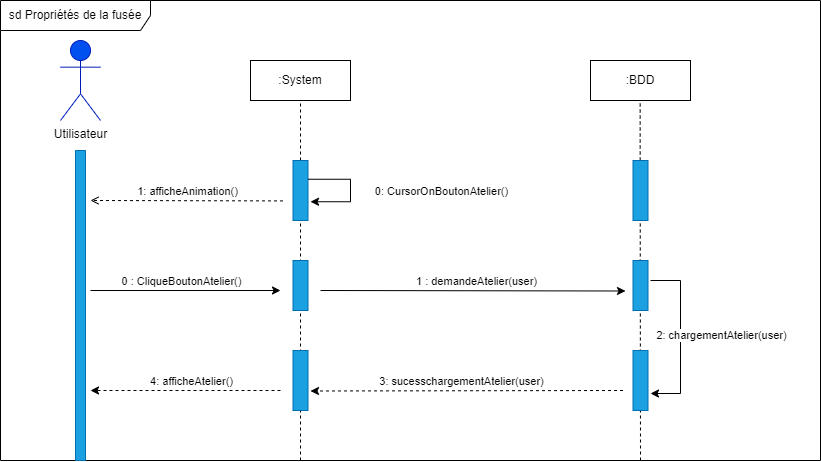

The diagram above was exported from draw.io. Its source (the exported page's mxGraphModel, read from the mxfile embedded in the PNG):
<mxGraphModel dx="790" dy="784" grid="1" gridSize="10" guides="1" tooltips="1" connect="1" arrows="1" fold="1" page="1" pageScale="1" pageWidth="827" pageHeight="1169" math="0" shadow="0">
  <root>
    <mxCell id="0" />
    <mxCell id="1" parent="0" />
    <mxCell id="A8i6C5ef9se-inbCdJMB-13" value="sd Propriétés de la fusée" style="shape=umlFrame;whiteSpace=wrap;html=1;fontColor=#000000;width=150;height=30;movable=1;resizable=1;rotatable=1;deletable=1;editable=1;connectable=1;" parent="1" vertex="1">
      <mxGeometry y="10" width="820" height="460" as="geometry" />
    </mxCell>
    <mxCell id="A8i6C5ef9se-inbCdJMB-18" value="" style="shape=rect;dashed=0;shadow=0;html=1;whiteSpace=wrap;direction=south;horizontal=0;fontColor=#ffffff;fillColor=#1ba1e2;strokeColor=#006EAF;" parent="1" vertex="1">
      <mxGeometry x="75" y="160" width="10" height="310" as="geometry" />
    </mxCell>
    <mxCell id="A8i6C5ef9se-inbCdJMB-25" value="" style="endArrow=none;dashed=1;html=1;rounded=0;fontColor=#000000;entryX=0.5;entryY=1;entryDx=0;entryDy=0;movable=1;resizable=1;rotatable=1;deletable=1;editable=1;connectable=1;" parent="1" target="A8i6C5ef9se-inbCdJMB-19" edge="1">
      <mxGeometry width="50" height="50" relative="1" as="geometry">
        <mxPoint x="300" y="470" as="sourcePoint" />
        <mxPoint x="440" y="260" as="targetPoint" />
        <Array as="points">
          <mxPoint x="300" y="160" />
        </Array>
      </mxGeometry>
    </mxCell>
    <mxCell id="A8i6C5ef9se-inbCdJMB-43" value="" style="endArrow=none;dashed=1;html=1;rounded=0;fontColor=#000000;entryX=0.5;entryY=1;entryDx=0;entryDy=0;movable=1;resizable=1;rotatable=1;deletable=1;editable=1;connectable=1;" parent="1" edge="1">
      <mxGeometry width="50" height="50" relative="1" as="geometry">
        <mxPoint x="640" y="470" as="sourcePoint" />
        <mxPoint x="639.66" y="110" as="targetPoint" />
        <Array as="points">
          <mxPoint x="639.66" y="160" />
        </Array>
      </mxGeometry>
    </mxCell>
    <mxCell id="A8i6C5ef9se-inbCdJMB-5" value="&lt;font color=&quot;#000000&quot;&gt;Utilisateur&lt;/font&gt;" style="shape=umlActor;verticalLabelPosition=bottom;verticalAlign=top;html=1;outlineConnect=0;fillColor=#0050ef;strokeColor=#001DBC;fontColor=#ffffff;" parent="1" vertex="1">
      <mxGeometry x="60" y="50" width="40" height="80" as="geometry" />
    </mxCell>
    <mxCell id="A8i6C5ef9se-inbCdJMB-19" value=":System" style="whiteSpace=wrap;html=1;align=center;fontColor=#000000;" parent="1" vertex="1">
      <mxGeometry x="250" y="70" width="100" height="40" as="geometry" />
    </mxCell>
    <mxCell id="A8i6C5ef9se-inbCdJMB-20" value=":BDD" style="whiteSpace=wrap;html=1;align=center;fontColor=#000000;" parent="1" vertex="1">
      <mxGeometry x="590" y="70" width="100" height="40" as="geometry" />
    </mxCell>
    <mxCell id="A8i6C5ef9se-inbCdJMB-22" value="" style="shape=rect;dashed=0;shadow=0;html=1;whiteSpace=wrap;direction=south;horizontal=0;fontColor=#ffffff;fillColor=#1ba1e2;strokeColor=#006EAF;" parent="1" vertex="1">
      <mxGeometry x="292.5" y="170" width="15" height="60" as="geometry" />
    </mxCell>
    <mxCell id="H_UkjRreAUEPhM-PLVBE-11" value="" style="edgeStyle=elbowEdgeStyle;elbow=horizontal;endArrow=classic;html=1;rounded=0;fontFamily=Helvetica;fontSize=12;fontColor=#000000;" parent="1" edge="1">
      <mxGeometry width="50" height="50" relative="1" as="geometry">
        <mxPoint x="650" y="290" as="sourcePoint" />
        <mxPoint x="650" y="403" as="targetPoint" />
        <Array as="points">
          <mxPoint x="680" y="305.25" />
        </Array>
      </mxGeometry>
    </mxCell>
    <mxCell id="H_UkjRreAUEPhM-PLVBE-12" value="2: chargementAtelier(user)" style="edgeLabel;html=1;align=center;verticalAlign=middle;resizable=0;points=[];fontSize=11;fontFamily=Helvetica;fontColor=#000000;" parent="H_UkjRreAUEPhM-PLVBE-11" vertex="1" connectable="0">
      <mxGeometry x="-0.1384" relative="1" as="geometry">
        <mxPoint x="40" y="9" as="offset" />
      </mxGeometry>
    </mxCell>
    <mxCell id="kk5iC41VOwRCljAogV6W-1" value="" style="endArrow=classic;html=1;rounded=0;" parent="1" edge="1">
      <mxGeometry width="50" height="50" relative="1" as="geometry">
        <mxPoint x="90" y="300" as="sourcePoint" />
        <mxPoint x="280" y="300" as="targetPoint" />
      </mxGeometry>
    </mxCell>
    <mxCell id="kk5iC41VOwRCljAogV6W-10" value="0 : CliqueBoutonAtelier()" style="edgeLabel;html=1;align=center;verticalAlign=middle;resizable=0;points=[];" parent="kk5iC41VOwRCljAogV6W-1" vertex="1" connectable="0">
      <mxGeometry x="0.1488" y="-1" relative="1" as="geometry">
        <mxPoint x="-19" y="-11" as="offset" />
      </mxGeometry>
    </mxCell>
    <mxCell id="kk5iC41VOwRCljAogV6W-4" value="" style="shape=rect;dashed=0;shadow=0;html=1;whiteSpace=wrap;direction=south;horizontal=0;fontColor=#ffffff;fillColor=#1ba1e2;strokeColor=#006EAF;" parent="1" vertex="1">
      <mxGeometry x="292.5" y="270" width="15" height="50" as="geometry" />
    </mxCell>
    <mxCell id="kk5iC41VOwRCljAogV6W-6" value="" style="shape=rect;dashed=0;shadow=0;html=1;whiteSpace=wrap;direction=south;horizontal=0;fontColor=#ffffff;fillColor=#1ba1e2;strokeColor=#006EAF;" parent="1" vertex="1">
      <mxGeometry x="632.5" y="170" width="15" height="60" as="geometry" />
    </mxCell>
    <mxCell id="kk5iC41VOwRCljAogV6W-7" value="" style="shape=rect;dashed=0;shadow=0;html=1;whiteSpace=wrap;direction=south;horizontal=0;fontColor=#ffffff;fillColor=#1ba1e2;strokeColor=#006EAF;" parent="1" vertex="1">
      <mxGeometry x="632.5" y="270" width="15" height="50" as="geometry" />
    </mxCell>
    <mxCell id="kk5iC41VOwRCljAogV6W-8" value="" style="endArrow=classic;html=1;rounded=0;dashed=1;" parent="1" edge="1">
      <mxGeometry width="50" height="50" relative="1" as="geometry">
        <mxPoint x="280" y="400" as="sourcePoint" />
        <mxPoint x="90" y="400" as="targetPoint" />
      </mxGeometry>
    </mxCell>
    <mxCell id="kk5iC41VOwRCljAogV6W-9" value="4: afficheAtelier()" style="edgeLabel;html=1;align=center;verticalAlign=middle;resizable=0;points=[];" parent="kk5iC41VOwRCljAogV6W-8" vertex="1" connectable="0">
      <mxGeometry x="0.1706" y="3" relative="1" as="geometry">
        <mxPoint x="21" y="-13" as="offset" />
      </mxGeometry>
    </mxCell>
    <mxCell id="kk5iC41VOwRCljAogV6W-11" value="" style="endArrow=classic;html=1;rounded=0;" parent="1" edge="1">
      <mxGeometry width="50" height="50" relative="1" as="geometry">
        <mxPoint x="320" y="300" as="sourcePoint" />
        <mxPoint x="625" y="300.5" as="targetPoint" />
      </mxGeometry>
    </mxCell>
    <mxCell id="kk5iC41VOwRCljAogV6W-12" value="1 : demandeAtelier(user)" style="edgeLabel;html=1;align=center;verticalAlign=middle;resizable=0;points=[];" parent="kk5iC41VOwRCljAogV6W-11" vertex="1" connectable="0">
      <mxGeometry x="0.1488" y="-1" relative="1" as="geometry">
        <mxPoint x="-19" y="-11" as="offset" />
      </mxGeometry>
    </mxCell>
    <mxCell id="kk5iC41VOwRCljAogV6W-14" value="" style="endArrow=classic;html=1;rounded=0;dashed=1;" parent="1" edge="1">
      <mxGeometry width="50" height="50" relative="1" as="geometry">
        <mxPoint x="622.5" y="400" as="sourcePoint" />
        <mxPoint x="310" y="400.5" as="targetPoint" />
      </mxGeometry>
    </mxCell>
    <mxCell id="kk5iC41VOwRCljAogV6W-15" value="3: sucesschargementAtelier(user)" style="edgeLabel;html=1;align=center;verticalAlign=middle;resizable=0;points=[];" parent="kk5iC41VOwRCljAogV6W-14" vertex="1" connectable="0">
      <mxGeometry x="0.1706" y="3" relative="1" as="geometry">
        <mxPoint x="21" y="-13" as="offset" />
      </mxGeometry>
    </mxCell>
    <mxCell id="kk5iC41VOwRCljAogV6W-16" value="" style="shape=rect;dashed=0;shadow=0;html=1;whiteSpace=wrap;direction=south;horizontal=0;fontColor=#ffffff;fillColor=#1ba1e2;strokeColor=#006EAF;" parent="1" vertex="1">
      <mxGeometry x="292.5" y="360" width="15" height="60" as="geometry" />
    </mxCell>
    <mxCell id="kk5iC41VOwRCljAogV6W-17" value="" style="shape=rect;dashed=0;shadow=0;html=1;whiteSpace=wrap;direction=south;horizontal=0;fontColor=#ffffff;fillColor=#1ba1e2;strokeColor=#006EAF;" parent="1" vertex="1">
      <mxGeometry x="632.5" y="360" width="15" height="60" as="geometry" />
    </mxCell>
    <mxCell id="kk5iC41VOwRCljAogV6W-19" value="" style="edgeStyle=elbowEdgeStyle;elbow=horizontal;endArrow=classic;html=1;rounded=0;fontFamily=Helvetica;fontSize=12;fontColor=#000000;exitX=0.25;exitY=0;exitDx=0;exitDy=0;" parent="1" edge="1">
      <mxGeometry width="50" height="50" relative="1" as="geometry">
        <mxPoint x="307.5" y="188.75" as="sourcePoint" />
        <mxPoint x="310" y="211.25" as="targetPoint" />
        <Array as="points">
          <mxPoint x="350" y="204.25" />
        </Array>
      </mxGeometry>
    </mxCell>
    <mxCell id="kk5iC41VOwRCljAogV6W-20" value="0: CursorOnBoutonAtelier()" style="edgeLabel;html=1;align=center;verticalAlign=middle;resizable=0;points=[];fontSize=11;fontFamily=Helvetica;fontColor=#000000;" parent="kk5iC41VOwRCljAogV6W-19" vertex="1" connectable="0">
      <mxGeometry x="-0.1384" relative="1" as="geometry">
        <mxPoint x="90" y="9" as="offset" />
      </mxGeometry>
    </mxCell>
    <mxCell id="kk5iC41VOwRCljAogV6W-22" value="1: afficheAnimation()" style="edgeStyle=none;html=1;endArrow=open;dashed=1;verticalAlign=bottom;rounded=0;fontFamily=Helvetica;fontSize=11;fontColor=#000000;" parent="1" edge="1">
      <mxGeometry width="160" relative="1" as="geometry">
        <mxPoint x="282.5" y="210.42000000000002" as="sourcePoint" />
        <mxPoint x="90" y="209.99999999999994" as="targetPoint" />
      </mxGeometry>
    </mxCell>
  </root>
</mxGraphModel>